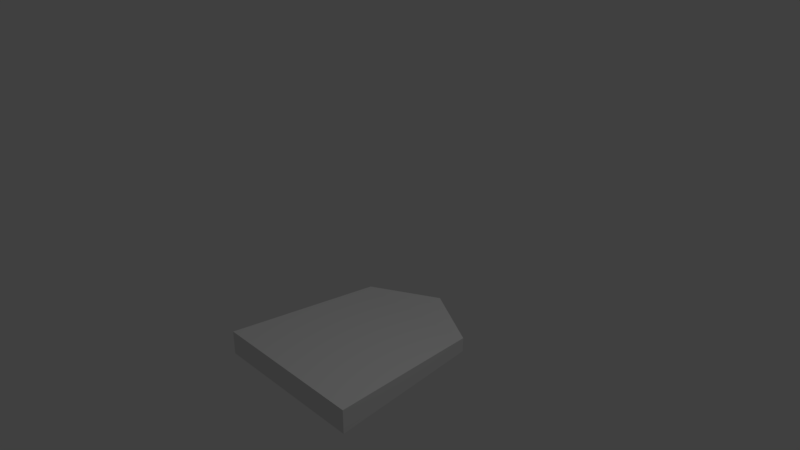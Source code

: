 # Source: blank_shogi_1.blend  (saved by Blender 2.79.0; exported with 4.5.12 LTS)
import bpy
from mathutils import Matrix  # noqa: F401  (used for matrix-valued properties, if any)

bpy.ops.wm.read_factory_settings(use_empty=True)
scene = bpy.context.scene
scene.name = 'Scene'

# ---- collections
col_collection_1 = bpy.data.collections.new('Collection 1'); scene.collection.children.link(col_collection_1)

# ---- world
world_world = bpy.data.worlds.new('World'); scene.world = world_world
world_world.color = (0.05088, 0.05088, 0.05088)
world_world.use_sun_shadow = False
world_world.sun_shadow_jitter_overblur = 0.0
world_world.cycles.sampling_method = 'MANUAL'

# ---- cameras
cam_camera = bpy.data.cameras.new('Camera')
cam_camera.clip_end = 100.0
cam_camera.lens = 35.0
cam_camera.sensor_width = 32.0
cam_camera.sensor_height = 18.0
cam_camera.ortho_scale = 7.314
cam_camera.dof.focus_distance = 0.0
cam_camera.dof.aperture_fstop = 128.0

# ---- lights
light_lamp = bpy.data.lights.new('Lamp', 'POINT')
light_lamp.transmission_factor = 0.0
light_lamp.cutoff_distance = 30.0
light_lamp.energy = 100.0
light_lamp.shadow_buffer_clip_start = 1.001
light_lamp.shadow_soft_size = 0.1
light_lamp.shadow_maximum_resolution = 0.006
light_lamp.use_absolute_resolution = True

# ---- meshes
me_cubeziercurve_001 = bpy.data.meshes.new('CUBezierCurve.001')
me_cubeziercurve_001.from_pydata([(1.0, 2.45, 0.0), (1.825, 2.0, 0.0), (2.0, 0.0, 0.0), (0.0, 0.0, 0.0), (0.175, 2.0, 0.0), (1.0, 2.45, 0.0), (1.825, 2.0, 0.0), (2.0, 0.0, 0.0), (0.0, 0.0, 0.0), (0.175, 2.0, 0.0), (1.0, 2.45, 0.1866), (1.825, 2.0, 0.1866), (2.0, 0.0, 0.3074), (0.0, 0.0, 0.3074), (0.175, 2.0, 0.1866)], [], [(0, 1, 2, 3, 4), (5, 9, 14, 10), (1, 0, 5, 6), (4, 3, 8, 9), (2, 1, 6, 7), (0, 4, 9, 5), (3, 2, 7, 8), (10, 14, 13, 12, 11), (8, 7, 12, 13), (6, 5, 10, 11), (9, 8, 13, 14), (7, 6, 11, 12)])
me_cubeziercurve_001.use_remesh_preserve_volume = False
me_cubeziercurve_001.use_remesh_preserve_attributes = False
me_cubeziercurve_001.use_mirror_vertex_groups = False
me_cubeziercurve_001.auto_texspace = False
me_cubeziercurve_001.update()

# ---- objects
ob_beziercurve_001 = bpy.data.objects.new('BezierCurve.001', me_cubeziercurve_001)
ob_lamp = bpy.data.objects.new('Lamp', light_lamp)
ob_camera = bpy.data.objects.new('Camera', cam_camera)

# ---- transforms, parenting, visibility, modifiers, constraints
ob_beziercurve_001.location = (0.1733, -0.4774, -0.00814)
ob_beziercurve_001.lineart.crease_threshold = 0.0
ob_lamp.location = (4.076, 1.005, 5.904)
ob_lamp.rotation_euler = (0.6503, 0.05522, 1.866)
ob_lamp.lock_rotations_4d = False
ob_lamp.empty_display_type = 'ARROWS'
ob_lamp.color = (0.0, 0.0, 0.0, 0.0)
ob_lamp.lineart.crease_threshold = 0.0
ob_camera.location = (7.802, -4.977, 5.995)
ob_camera.rotation_euler = (1.109, 0.0, 0.8149)
ob_camera.lock_rotations_4d = False
ob_camera.empty_display_type = 'ARROWS'
ob_camera.color = (0.0, 0.0, 0.0, 0.0)
ob_camera.display_type = 'WIRE'
ob_camera.lineart.crease_threshold = 0.0

# ---- collection membership
col_collection_1.objects.link(ob_beziercurve_001)
col_collection_1.objects.link(ob_lamp)
col_collection_1.objects.link(ob_camera)

# ---- scene / render settings (as saved in the file)
scene.camera = ob_camera
scene.frame_start = 1; scene.frame_end = 250; scene.frame_set(1)
scene.render.engine = 'BLENDER_EEVEE_NEXT'
scene.render.resolution_percentage = 50
scene.render.dither_intensity = 0.0
scene.cycles.use_denoising = False
scene.cycles.samples = 128
scene.cycles.sampling_pattern = 'TABULATED_SOBOL'
scene.cycles.use_adaptive_sampling = False
scene.cycles.use_light_tree = False
scene.cycles.blur_glossy = 0.0
scene.cycles.sample_clamp_indirect = 0.0
scene.view_settings.view_transform = 'Standard'
bpy.context.view_layer.update()
